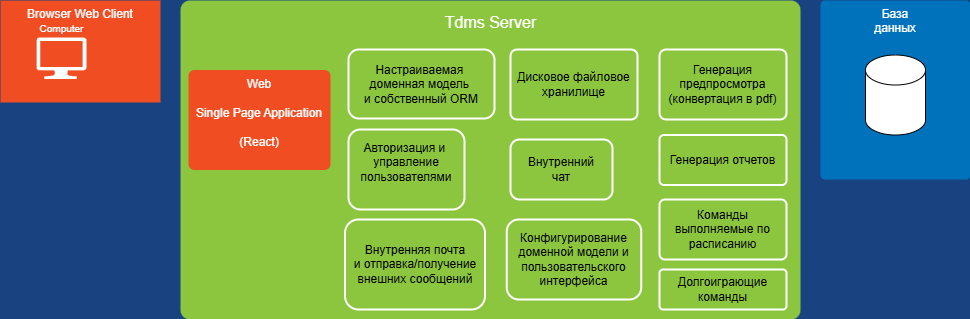

The diagram above was exported from draw.io. Its source (the exported page's mxGraphModel, read from the mxfile embedded in the PNG):
<mxGraphModel dx="1434" dy="746" grid="1" gridSize="10" guides="1" tooltips="1" connect="1" arrows="1" fold="1" page="1" pageScale="1.5" pageWidth="1169" pageHeight="826" background="#184380" math="0" shadow="0">
  <root>
    <mxCell id="0" style=";html=1;" />
    <mxCell id="1" style=";html=1;" parent="0" />
    <mxCell id="MWMDvzIOrIdf_BxHoFKI-17" value="База&lt;div&gt;данных&lt;/div&gt;" style="rounded=1;whiteSpace=wrap;html=1;shadow=0;strokeWidth=2;fillColor=#0072BC;fontSize=12;fontColor=#FFFFFF;align=center;strokeColor=none;arcSize=3;verticalAlign=top;" vertex="1" parent="1">
      <mxGeometry x="1105" y="741" width="150" height="179" as="geometry" />
    </mxCell>
    <mxCell id="MWMDvzIOrIdf_BxHoFKI-18" value="" style="rounded=1;whiteSpace=wrap;html=1;shadow=0;strokeWidth=2;fillColor=#8BC63E;fontSize=12;fontColor=#000000;align=center;strokeColor=none;arcSize=3;" vertex="1" parent="1">
      <mxGeometry x="465" y="741" width="620" height="319" as="geometry" />
    </mxCell>
    <mxCell id="MWMDvzIOrIdf_BxHoFKI-19" value="Web&lt;div&gt;&lt;br&gt;&lt;div&gt;Single Page Application&lt;/div&gt;&lt;/div&gt;&lt;div&gt;&lt;br&gt;&lt;/div&gt;&lt;div&gt;(React)&lt;/div&gt;" style="rounded=1;whiteSpace=wrap;html=1;shadow=0;strokeWidth=2;fillColor=#F04D22;fontSize=12;fontColor=#FFFFFF;align=center;strokeColor=none;arcSize=6;verticalAlign=top;" vertex="1" parent="1">
      <mxGeometry x="473" y="810.5" width="142" height="100" as="geometry" />
    </mxCell>
    <mxCell id="MWMDvzIOrIdf_BxHoFKI-20" value="Авторизация и&amp;nbsp;&lt;div&gt;управление пользователями&lt;br&gt;&lt;div&gt;&lt;br&gt;&lt;/div&gt;&lt;/div&gt;" style="rounded=1;whiteSpace=wrap;html=1;shadow=0;strokeWidth=2;fillColor=none;fontSize=12;fontColor=#000000;align=center;strokeColor=#FFFFFF;" vertex="1" parent="1">
      <mxGeometry x="633" y="870" width="116" height="80" as="geometry" />
    </mxCell>
    <mxCell id="MWMDvzIOrIdf_BxHoFKI-21" value="Дисковое файловое хранилище" style="rounded=1;whiteSpace=wrap;html=1;shadow=0;strokeWidth=2;fillColor=none;fontSize=12;fontColor=#000000;align=center;strokeColor=#FFFFFF;arcSize=9;" vertex="1" parent="1">
      <mxGeometry x="795" y="790" width="127" height="70" as="geometry" />
    </mxCell>
    <mxCell id="MWMDvzIOrIdf_BxHoFKI-22" value="Browser Web Client" style="rounded=0;whiteSpace=wrap;html=1;shadow=0;strokeWidth=2;fillColor=#F04D22;fontSize=12;fontColor=#FFFFFF;align=center;strokeColor=none;arcSize=6;verticalAlign=top;" vertex="1" parent="1">
      <mxGeometry x="285" y="741" width="160" height="102" as="geometry" />
    </mxCell>
    <mxCell id="MWMDvzIOrIdf_BxHoFKI-23" value="Computer" style="verticalLabelPosition=top;html=1;verticalAlign=bottom;strokeColor=none;fillColor=#FFFFFF;shape=mxgraph.azure.computer;rounded=0;shadow=0;fontSize=10;fontColor=#FFFFFF;align=center;labelPosition=center;" vertex="1" parent="1">
      <mxGeometry x="321" y="778" width="50" height="41.5" as="geometry" />
    </mxCell>
    <mxCell id="MWMDvzIOrIdf_BxHoFKI-24" value="" style="shape=cylinder3;whiteSpace=wrap;html=1;boundedLbl=1;backgroundOutline=1;size=15;" vertex="1" parent="1">
      <mxGeometry x="1150" y="795.5" width="60" height="80" as="geometry" />
    </mxCell>
    <mxCell id="MWMDvzIOrIdf_BxHoFKI-25" value="&lt;div&gt;&lt;div&gt;Внутренняя почта&lt;/div&gt;&lt;/div&gt;&lt;div&gt;и отправка/получение внешних сообщений&lt;/div&gt;" style="rounded=1;whiteSpace=wrap;html=1;shadow=0;strokeWidth=2;fillColor=none;fontSize=12;fontColor=#000000;align=center;strokeColor=#FFFFFF;" vertex="1" parent="1">
      <mxGeometry x="629.5" y="960" width="140" height="90" as="geometry" />
    </mxCell>
    <mxCell id="MWMDvzIOrIdf_BxHoFKI-26" value="&lt;div&gt;&lt;div&gt;Внутренний&lt;/div&gt;&lt;/div&gt;&lt;div&gt;чат&lt;/div&gt;" style="rounded=1;whiteSpace=wrap;html=1;shadow=0;strokeWidth=2;fillColor=none;fontSize=12;fontColor=#000000;align=center;strokeColor=#FFFFFF;" vertex="1" parent="1">
      <mxGeometry x="795" y="880" width="102" height="60" as="geometry" />
    </mxCell>
    <mxCell id="MWMDvzIOrIdf_BxHoFKI-27" value="&lt;div&gt;&lt;div&gt;Настраиваемая&amp;nbsp;&lt;/div&gt;&lt;div&gt;доменная модель&amp;nbsp;&lt;/div&gt;&lt;div&gt;и собственный ORM&lt;/div&gt;&lt;/div&gt;" style="rounded=1;whiteSpace=wrap;html=1;shadow=0;strokeWidth=2;fillColor=none;fontSize=12;fontColor=#000000;align=center;strokeColor=#FFFFFF;" vertex="1" parent="1">
      <mxGeometry x="633" y="790" width="146" height="69" as="geometry" />
    </mxCell>
    <mxCell id="MWMDvzIOrIdf_BxHoFKI-28" value="&lt;div&gt;&lt;div&gt;Конфигурирование&lt;/div&gt;&lt;/div&gt;&lt;div&gt;доменной модели и пользовательского интерфейса&lt;/div&gt;" style="rounded=1;whiteSpace=wrap;html=1;shadow=0;strokeWidth=2;fillColor=none;fontSize=12;fontColor=#000000;align=center;strokeColor=#FFFFFF;" vertex="1" parent="1">
      <mxGeometry x="791.25" y="960" width="134.5" height="80" as="geometry" />
    </mxCell>
    <mxCell id="MWMDvzIOrIdf_BxHoFKI-30" value="Генерация&lt;div&gt;предпросмотра&lt;/div&gt;&lt;div&gt;(конвертация в pdf)&lt;/div&gt;" style="rounded=1;whiteSpace=wrap;html=1;shadow=0;strokeWidth=2;fillColor=none;fontSize=12;fontColor=#000000;align=center;strokeColor=#FFFFFF;arcSize=9;" vertex="1" parent="1">
      <mxGeometry x="944" y="790" width="127" height="70" as="geometry" />
    </mxCell>
    <mxCell id="MWMDvzIOrIdf_BxHoFKI-31" value="Генерация отчетов" style="rounded=1;whiteSpace=wrap;html=1;shadow=0;strokeWidth=2;fillColor=none;fontSize=12;fontColor=#000000;align=center;strokeColor=#FFFFFF;arcSize=9;" vertex="1" parent="1">
      <mxGeometry x="944" y="875.5" width="127" height="50" as="geometry" />
    </mxCell>
    <mxCell id="MWMDvzIOrIdf_BxHoFKI-32" value="Команды выполняемые по расписанию" style="rounded=1;whiteSpace=wrap;html=1;shadow=0;strokeWidth=2;fillColor=none;fontSize=12;fontColor=#000000;align=center;strokeColor=#FFFFFF;arcSize=9;" vertex="1" parent="1">
      <mxGeometry x="944" y="940" width="127" height="60" as="geometry" />
    </mxCell>
    <mxCell id="MWMDvzIOrIdf_BxHoFKI-33" value="Долгоиграющие команды" style="rounded=1;whiteSpace=wrap;html=1;shadow=0;strokeWidth=2;fillColor=none;fontSize=12;fontColor=#000000;align=center;strokeColor=#FFFFFF;arcSize=9;" vertex="1" parent="1">
      <mxGeometry x="944" y="1010" width="127" height="40" as="geometry" />
    </mxCell>
    <mxCell id="MWMDvzIOrIdf_BxHoFKI-111" style="edgeStyle=orthogonalEdgeStyle;rounded=0;orthogonalLoop=1;jettySize=auto;html=1;exitX=0.5;exitY=1;exitDx=0;exitDy=0;" edge="1" parent="1" source="MWMDvzIOrIdf_BxHoFKI-17" target="MWMDvzIOrIdf_BxHoFKI-17">
      <mxGeometry relative="1" as="geometry" />
    </mxCell>
    <mxCell id="MWMDvzIOrIdf_BxHoFKI-144" value="&lt;span&gt;&lt;font style=&quot;font-size: 16px; color: rgb(255, 255, 255);&quot;&gt;Tdms Server&lt;/font&gt;&lt;/span&gt;" style="text;html=1;align=center;verticalAlign=middle;whiteSpace=wrap;rounded=0;" vertex="1" parent="1">
      <mxGeometry x="720.63" y="748" width="108.75" height="30" as="geometry" />
    </mxCell>
  </root>
</mxGraphModel>